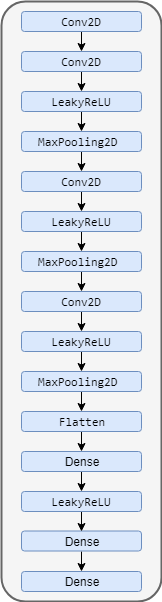

The diagram above was exported from draw.io. Its source (the exported page's mxGraphModel, read from the mxfile embedded in the PNG):
<mxGraphModel dx="2034" dy="1075" grid="1" gridSize="10" guides="1" tooltips="1" connect="1" arrows="1" fold="1" page="1" pageScale="1" pageWidth="850" pageHeight="1100" math="0" shadow="0">
  <root>
    <mxCell id="0" />
    <mxCell id="1" parent="0" />
    <mxCell id="AJcc18yXnCley0ordDqt-22" value="" style="rounded=1;whiteSpace=wrap;html=1;fillColor=#f5f5f5;strokeColor=#666666;fontColor=#333333;glass=0;strokeWidth=2;" parent="1" vertex="1">
      <mxGeometry x="340" y="10" width="160" height="600" as="geometry" />
    </mxCell>
    <mxCell id="AJcc18yXnCley0ordDqt-7" style="edgeStyle=orthogonalEdgeStyle;rounded=0;orthogonalLoop=1;jettySize=auto;html=1;exitX=0.5;exitY=1;exitDx=0;exitDy=0;entryX=0.5;entryY=0;entryDx=0;entryDy=0;" parent="1" source="IP5YLhdwjeyoxWhHSujg-1" target="IP5YLhdwjeyoxWhHSujg-2" edge="1">
      <mxGeometry relative="1" as="geometry" />
    </mxCell>
    <mxCell id="IP5YLhdwjeyoxWhHSujg-1" value="&lt;pre&gt;Conv2D&lt;/pre&gt;" style="rounded=1;whiteSpace=wrap;html=1;fillColor=#dae8fc;strokeColor=#6c8ebf;glass=0;comic=0;shadow=0;" parent="1" vertex="1">
      <mxGeometry x="360" y="20" width="120" height="20" as="geometry" />
    </mxCell>
    <mxCell id="AJcc18yXnCley0ordDqt-8" style="edgeStyle=orthogonalEdgeStyle;rounded=0;orthogonalLoop=1;jettySize=auto;html=1;exitX=0.5;exitY=1;exitDx=0;exitDy=0;entryX=0.5;entryY=0;entryDx=0;entryDy=0;" parent="1" source="IP5YLhdwjeyoxWhHSujg-2" target="IP5YLhdwjeyoxWhHSujg-6" edge="1">
      <mxGeometry relative="1" as="geometry" />
    </mxCell>
    <mxCell id="IP5YLhdwjeyoxWhHSujg-2" value="&lt;pre&gt;Conv2D&lt;/pre&gt;" style="rounded=1;whiteSpace=wrap;html=1;fillColor=#dae8fc;strokeColor=#6c8ebf;glass=0;comic=0;shadow=0;" parent="1" vertex="1">
      <mxGeometry x="360" y="60" width="120" height="20" as="geometry" />
    </mxCell>
    <mxCell id="AJcc18yXnCley0ordDqt-14" style="edgeStyle=orthogonalEdgeStyle;rounded=0;orthogonalLoop=1;jettySize=auto;html=1;exitX=0.5;exitY=1;exitDx=0;exitDy=0;entryX=0.5;entryY=0;entryDx=0;entryDy=0;" parent="1" source="IP5YLhdwjeyoxWhHSujg-3" target="IP5YLhdwjeyoxWhHSujg-11" edge="1">
      <mxGeometry relative="1" as="geometry" />
    </mxCell>
    <mxCell id="IP5YLhdwjeyoxWhHSujg-3" value="&lt;pre&gt;MaxPooling2D &lt;/pre&gt;" style="rounded=1;whiteSpace=wrap;html=1;fillColor=#dae8fc;strokeColor=#6c8ebf;" parent="1" vertex="1">
      <mxGeometry x="360" y="260" width="120" height="20" as="geometry" />
    </mxCell>
    <mxCell id="AJcc18yXnCley0ordDqt-12" style="edgeStyle=orthogonalEdgeStyle;rounded=0;orthogonalLoop=1;jettySize=auto;html=1;exitX=0.5;exitY=1;exitDx=0;exitDy=0;entryX=0.5;entryY=0;entryDx=0;entryDy=0;" parent="1" source="IP5YLhdwjeyoxWhHSujg-4" target="IP5YLhdwjeyoxWhHSujg-7" edge="1">
      <mxGeometry relative="1" as="geometry" />
    </mxCell>
    <mxCell id="IP5YLhdwjeyoxWhHSujg-4" value="&lt;pre&gt;Conv2D&lt;/pre&gt;" style="rounded=1;whiteSpace=wrap;html=1;fillColor=#dae8fc;strokeColor=#6c8ebf;" parent="1" vertex="1">
      <mxGeometry x="360" y="180" width="120" height="20" as="geometry" />
    </mxCell>
    <mxCell id="AJcc18yXnCley0ordDqt-10" style="edgeStyle=orthogonalEdgeStyle;rounded=0;orthogonalLoop=1;jettySize=auto;html=1;exitX=0.5;exitY=1;exitDx=0;exitDy=0;entryX=0.5;entryY=0;entryDx=0;entryDy=0;" parent="1" source="IP5YLhdwjeyoxWhHSujg-5" target="IP5YLhdwjeyoxWhHSujg-4" edge="1">
      <mxGeometry relative="1" as="geometry" />
    </mxCell>
    <mxCell id="IP5YLhdwjeyoxWhHSujg-5" value="&lt;pre&gt;MaxPooling2D &lt;/pre&gt;" style="rounded=1;whiteSpace=wrap;html=1;fillColor=#dae8fc;strokeColor=#6c8ebf;glass=0;comic=0;shadow=0;" parent="1" vertex="1">
      <mxGeometry x="360" y="140" width="120" height="20" as="geometry" />
    </mxCell>
    <mxCell id="AJcc18yXnCley0ordDqt-9" style="edgeStyle=orthogonalEdgeStyle;rounded=0;orthogonalLoop=1;jettySize=auto;html=1;exitX=0.5;exitY=1;exitDx=0;exitDy=0;entryX=0.5;entryY=0;entryDx=0;entryDy=0;" parent="1" source="IP5YLhdwjeyoxWhHSujg-6" target="IP5YLhdwjeyoxWhHSujg-5" edge="1">
      <mxGeometry relative="1" as="geometry" />
    </mxCell>
    <mxCell id="IP5YLhdwjeyoxWhHSujg-6" value="&lt;pre&gt;LeakyReLU&lt;/pre&gt;" style="rounded=1;whiteSpace=wrap;html=1;fillColor=#dae8fc;strokeColor=#6c8ebf;glass=0;comic=0;shadow=0;" parent="1" vertex="1">
      <mxGeometry x="360" y="100" width="120" height="20" as="geometry" />
    </mxCell>
    <mxCell id="AJcc18yXnCley0ordDqt-13" style="edgeStyle=orthogonalEdgeStyle;rounded=0;orthogonalLoop=1;jettySize=auto;html=1;exitX=0.5;exitY=1;exitDx=0;exitDy=0;entryX=0.5;entryY=0;entryDx=0;entryDy=0;" parent="1" source="IP5YLhdwjeyoxWhHSujg-7" target="IP5YLhdwjeyoxWhHSujg-3" edge="1">
      <mxGeometry relative="1" as="geometry" />
    </mxCell>
    <mxCell id="IP5YLhdwjeyoxWhHSujg-7" value="&lt;pre&gt;LeakyReLU&lt;/pre&gt;" style="rounded=1;whiteSpace=wrap;html=1;fillColor=#dae8fc;strokeColor=#6c8ebf;" parent="1" vertex="1">
      <mxGeometry x="360" y="220" width="120" height="20" as="geometry" />
    </mxCell>
    <mxCell id="AJcc18yXnCley0ordDqt-17" style="edgeStyle=orthogonalEdgeStyle;rounded=0;orthogonalLoop=1;jettySize=auto;html=1;exitX=0.5;exitY=1;exitDx=0;exitDy=0;entryX=0.5;entryY=0;entryDx=0;entryDy=0;" parent="1" source="IP5YLhdwjeyoxWhHSujg-8" target="IP5YLhdwjeyoxWhHSujg-9" edge="1">
      <mxGeometry relative="1" as="geometry" />
    </mxCell>
    <mxCell id="IP5YLhdwjeyoxWhHSujg-8" value="&lt;pre&gt;MaxPooling2D &lt;/pre&gt;" style="rounded=1;whiteSpace=wrap;html=1;fillColor=#dae8fc;strokeColor=#6c8ebf;" parent="1" vertex="1">
      <mxGeometry x="360" y="380" width="120" height="20" as="geometry" />
    </mxCell>
    <mxCell id="AJcc18yXnCley0ordDqt-18" style="edgeStyle=orthogonalEdgeStyle;rounded=0;orthogonalLoop=1;jettySize=auto;html=1;exitX=0.5;exitY=1;exitDx=0;exitDy=0;entryX=0.5;entryY=0;entryDx=0;entryDy=0;" parent="1" source="IP5YLhdwjeyoxWhHSujg-9" target="AJcc18yXnCley0ordDqt-1" edge="1">
      <mxGeometry relative="1" as="geometry" />
    </mxCell>
    <mxCell id="IP5YLhdwjeyoxWhHSujg-9" value="&lt;pre&gt;Flatten&lt;/pre&gt;" style="rounded=1;whiteSpace=wrap;html=1;fillColor=#dae8fc;strokeColor=#6c8ebf;" parent="1" vertex="1">
      <mxGeometry x="360" y="420" width="120" height="20" as="geometry" />
    </mxCell>
    <mxCell id="AJcc18yXnCley0ordDqt-21" style="edgeStyle=orthogonalEdgeStyle;rounded=0;orthogonalLoop=1;jettySize=auto;html=1;exitX=0.5;exitY=1;exitDx=0;exitDy=0;entryX=0.5;entryY=0;entryDx=0;entryDy=0;" parent="1" source="IP5YLhdwjeyoxWhHSujg-10" target="AJcc18yXnCley0ordDqt-3" edge="1">
      <mxGeometry relative="1" as="geometry" />
    </mxCell>
    <mxCell id="IP5YLhdwjeyoxWhHSujg-10" value="Dense" style="rounded=1;whiteSpace=wrap;html=1;fillColor=#dae8fc;strokeColor=#6c8ebf;" parent="1" vertex="1">
      <mxGeometry x="360" y="539.5" width="120" height="20" as="geometry" />
    </mxCell>
    <mxCell id="AJcc18yXnCley0ordDqt-15" style="edgeStyle=orthogonalEdgeStyle;rounded=0;orthogonalLoop=1;jettySize=auto;html=1;exitX=0.5;exitY=1;exitDx=0;exitDy=0;entryX=0.5;entryY=0;entryDx=0;entryDy=0;" parent="1" source="IP5YLhdwjeyoxWhHSujg-11" target="IP5YLhdwjeyoxWhHSujg-12" edge="1">
      <mxGeometry relative="1" as="geometry" />
    </mxCell>
    <mxCell id="IP5YLhdwjeyoxWhHSujg-11" value="&lt;pre&gt;Conv2D&lt;/pre&gt;" style="rounded=1;whiteSpace=wrap;html=1;fillColor=#dae8fc;strokeColor=#6c8ebf;" parent="1" vertex="1">
      <mxGeometry x="360" y="300" width="120" height="20" as="geometry" />
    </mxCell>
    <mxCell id="AJcc18yXnCley0ordDqt-16" style="edgeStyle=orthogonalEdgeStyle;rounded=0;orthogonalLoop=1;jettySize=auto;html=1;exitX=0.5;exitY=1;exitDx=0;exitDy=0;entryX=0.5;entryY=0;entryDx=0;entryDy=0;" parent="1" source="IP5YLhdwjeyoxWhHSujg-12" target="IP5YLhdwjeyoxWhHSujg-8" edge="1">
      <mxGeometry relative="1" as="geometry" />
    </mxCell>
    <mxCell id="IP5YLhdwjeyoxWhHSujg-12" value="&lt;pre&gt;LeakyReLU&lt;/pre&gt;" style="rounded=1;whiteSpace=wrap;html=1;fillColor=#dae8fc;strokeColor=#6c8ebf;" parent="1" vertex="1">
      <mxGeometry x="360" y="340" width="120" height="20" as="geometry" />
    </mxCell>
    <mxCell id="AJcc18yXnCley0ordDqt-19" style="edgeStyle=orthogonalEdgeStyle;rounded=0;orthogonalLoop=1;jettySize=auto;html=1;exitX=0.5;exitY=1;exitDx=0;exitDy=0;entryX=0.5;entryY=0;entryDx=0;entryDy=0;" parent="1" source="AJcc18yXnCley0ordDqt-1" target="AJcc18yXnCley0ordDqt-2" edge="1">
      <mxGeometry relative="1" as="geometry" />
    </mxCell>
    <mxCell id="AJcc18yXnCley0ordDqt-1" value="Dense" style="rounded=1;whiteSpace=wrap;html=1;fillColor=#dae8fc;strokeColor=#6c8ebf;" parent="1" vertex="1">
      <mxGeometry x="360" y="460" width="120" height="20" as="geometry" />
    </mxCell>
    <mxCell id="AJcc18yXnCley0ordDqt-20" style="edgeStyle=orthogonalEdgeStyle;rounded=0;orthogonalLoop=1;jettySize=auto;html=1;exitX=0.5;exitY=1;exitDx=0;exitDy=0;entryX=0.5;entryY=0;entryDx=0;entryDy=0;" parent="1" source="AJcc18yXnCley0ordDqt-2" target="IP5YLhdwjeyoxWhHSujg-10" edge="1">
      <mxGeometry relative="1" as="geometry" />
    </mxCell>
    <mxCell id="AJcc18yXnCley0ordDqt-2" value="&lt;pre&gt;LeakyReLU&lt;/pre&gt;" style="rounded=1;whiteSpace=wrap;html=1;fillColor=#dae8fc;strokeColor=#6c8ebf;" parent="1" vertex="1">
      <mxGeometry x="360" y="500" width="120" height="20" as="geometry" />
    </mxCell>
    <mxCell id="AJcc18yXnCley0ordDqt-3" value="Dense" style="rounded=1;whiteSpace=wrap;html=1;fillColor=#dae8fc;strokeColor=#6c8ebf;" parent="1" vertex="1">
      <mxGeometry x="360" y="580" width="120" height="20" as="geometry" />
    </mxCell>
  </root>
</mxGraphModel>